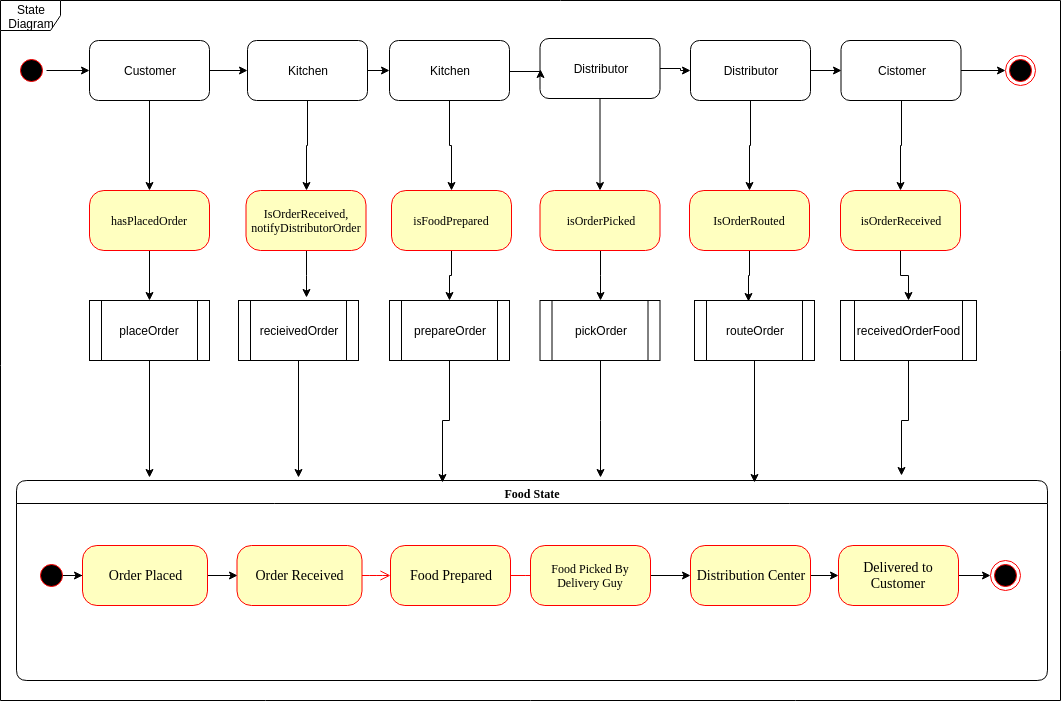

The diagram above was exported from draw.io. Its source (the exported page's mxGraphModel, read from the mxfile embedded in the PNG):
<mxGraphModel dx="1394" dy="727" grid="1" gridSize="10" guides="1" tooltips="1" connect="1" arrows="1" fold="1" page="1" pageScale="1" pageWidth="1100" pageHeight="850" background="#ffffff" math="0" shadow="0">
  <root>
    <mxCell id="0" />
    <mxCell id="1" parent="0" />
    <mxCell id="YgJmhBFj6GOpjrBfDEtV-36" style="edgeStyle=orthogonalEdgeStyle;rounded=0;orthogonalLoop=1;jettySize=auto;html=1;entryX=0.5;entryY=0;entryDx=0;entryDy=0;" edge="1" parent="1" source="382b91b5511bd0f7-5" target="YgJmhBFj6GOpjrBfDEtV-23">
      <mxGeometry relative="1" as="geometry" />
    </mxCell>
    <mxCell id="382b91b5511bd0f7-5" value="hasPlacedOrder" style="rounded=1;whiteSpace=wrap;html=1;arcSize=24;fillColor=#ffffc0;strokeColor=#ff0000;shadow=0;comic=0;labelBackgroundColor=none;fontFamily=Verdana;fontSize=12;fontColor=#000000;align=center;" parent="1" vertex="1">
      <mxGeometry x="113" y="200" width="120" height="60" as="geometry" />
    </mxCell>
    <mxCell id="YgJmhBFj6GOpjrBfDEtV-38" style="edgeStyle=orthogonalEdgeStyle;rounded=0;orthogonalLoop=1;jettySize=auto;html=1;entryX=0.5;entryY=0;entryDx=0;entryDy=0;" edge="1" parent="1" source="382b91b5511bd0f7-7" target="YgJmhBFj6GOpjrBfDEtV-9">
      <mxGeometry relative="1" as="geometry" />
    </mxCell>
    <mxCell id="382b91b5511bd0f7-7" value="isFoodPrepared" style="rounded=1;whiteSpace=wrap;html=1;arcSize=24;fillColor=#ffffc0;strokeColor=#ff0000;shadow=0;comic=0;labelBackgroundColor=none;fontFamily=Verdana;fontSize=12;fontColor=#000000;align=center;" parent="1" vertex="1">
      <mxGeometry x="415" y="200" width="120" height="60" as="geometry" />
    </mxCell>
    <mxCell id="YgJmhBFj6GOpjrBfDEtV-40" style="edgeStyle=orthogonalEdgeStyle;rounded=0;orthogonalLoop=1;jettySize=auto;html=1;entryX=0.45;entryY=0.017;entryDx=0;entryDy=0;entryPerimeter=0;" edge="1" parent="1" source="382b91b5511bd0f7-9" target="YgJmhBFj6GOpjrBfDEtV-10">
      <mxGeometry relative="1" as="geometry" />
    </mxCell>
    <mxCell id="382b91b5511bd0f7-9" value="IsOrderRouted" style="rounded=1;whiteSpace=wrap;html=1;arcSize=24;fillColor=#ffffc0;strokeColor=#ff0000;shadow=0;comic=0;labelBackgroundColor=none;fontFamily=Verdana;fontSize=12;fontColor=#000000;align=center;" parent="1" vertex="1">
      <mxGeometry x="713" y="200" width="120" height="60" as="geometry" />
    </mxCell>
    <mxCell id="YgJmhBFj6GOpjrBfDEtV-39" style="edgeStyle=orthogonalEdgeStyle;rounded=0;orthogonalLoop=1;jettySize=auto;html=1;entryX=0.5;entryY=0;entryDx=0;entryDy=0;" edge="1" parent="1" source="382b91b5511bd0f7-10" target="YgJmhBFj6GOpjrBfDEtV-8">
      <mxGeometry relative="1" as="geometry" />
    </mxCell>
    <mxCell id="382b91b5511bd0f7-10" value="isOrderPicked" style="rounded=1;whiteSpace=wrap;html=1;arcSize=24;fillColor=#ffffc0;strokeColor=#ff0000;shadow=0;comic=0;labelBackgroundColor=none;fontFamily=Verdana;fontSize=12;fontColor=#000000;align=center;" parent="1" vertex="1">
      <mxGeometry x="563.5" y="200" width="120" height="60" as="geometry" />
    </mxCell>
    <mxCell id="2a3bc250acf0617d-7" value="Food State" style="swimlane;whiteSpace=wrap;html=1;rounded=1;shadow=0;comic=0;labelBackgroundColor=none;strokeColor=#000000;strokeWidth=1;fillColor=#ffffff;fontFamily=Verdana;fontSize=12;fontColor=#000000;align=center;startSize=23;" parent="1" vertex="1">
      <mxGeometry x="40" y="490" width="1031" height="200" as="geometry" />
    </mxCell>
    <mxCell id="3cde6dad864a17aa-10" style="edgeStyle=elbowEdgeStyle;html=1;labelBackgroundColor=none;endArrow=open;endSize=8;strokeColor=#ff0000;fontFamily=Verdana;fontSize=12;align=left;" parent="2a3bc250acf0617d-7" source="382b91b5511bd0f7-8" target="3cde6dad864a17aa-1" edge="1">
      <mxGeometry relative="1" as="geometry" />
    </mxCell>
    <mxCell id="382b91b5511bd0f7-8" value="&lt;font style=&quot;font-size: 14px&quot;&gt;Order Received&lt;/font&gt;" style="rounded=1;whiteSpace=wrap;html=1;arcSize=24;fillColor=#ffffc0;strokeColor=#ff0000;shadow=0;comic=0;labelBackgroundColor=none;fontFamily=Verdana;fontSize=12;fontColor=#000000;align=center;" parent="2a3bc250acf0617d-7" vertex="1">
      <mxGeometry x="220.5" y="65" width="125" height="60" as="geometry" />
    </mxCell>
    <mxCell id="24f968d109e7d6b4-3" value="" style="ellipse;html=1;shape=endState;fillColor=#000000;strokeColor=#ff0000;rounded=1;shadow=0;comic=0;labelBackgroundColor=none;fontFamily=Verdana;fontSize=12;fontColor=#000000;align=center;" parent="2a3bc250acf0617d-7" vertex="1">
      <mxGeometry x="974" y="80" width="30" height="30" as="geometry" />
    </mxCell>
    <mxCell id="YgJmhBFj6GOpjrBfDEtV-22" style="edgeStyle=orthogonalEdgeStyle;rounded=0;orthogonalLoop=1;jettySize=auto;html=1;" edge="1" parent="2a3bc250acf0617d-7" source="2a3bc250acf0617d-3" target="YgJmhBFj6GOpjrBfDEtV-20">
      <mxGeometry relative="1" as="geometry" />
    </mxCell>
    <mxCell id="2a3bc250acf0617d-3" value="" style="ellipse;html=1;shape=startState;fillColor=#000000;strokeColor=#ff0000;rounded=1;shadow=0;comic=0;labelBackgroundColor=none;fontFamily=Verdana;fontSize=12;fontColor=#000000;align=center;direction=south;" parent="2a3bc250acf0617d-7" vertex="1">
      <mxGeometry x="20" y="80" width="30" height="30" as="geometry" />
    </mxCell>
    <mxCell id="3cde6dad864a17aa-11" style="edgeStyle=elbowEdgeStyle;html=1;labelBackgroundColor=none;endArrow=open;endSize=8;strokeColor=#ff0000;fontFamily=Verdana;fontSize=12;align=left;" parent="2a3bc250acf0617d-7" source="3cde6dad864a17aa-1" edge="1">
      <mxGeometry relative="1" as="geometry">
        <mxPoint x="524" y="95" as="targetPoint" />
      </mxGeometry>
    </mxCell>
    <mxCell id="3cde6dad864a17aa-1" value="&lt;font style=&quot;font-size: 14px&quot;&gt;Food Prepared&lt;/font&gt;" style="rounded=1;whiteSpace=wrap;html=1;arcSize=24;fillColor=#ffffc0;strokeColor=#ff0000;shadow=0;comic=0;labelBackgroundColor=none;fontFamily=Verdana;fontSize=12;fontColor=#000000;align=center;" parent="2a3bc250acf0617d-7" vertex="1">
      <mxGeometry x="374" y="65" width="120" height="60" as="geometry" />
    </mxCell>
    <mxCell id="YgJmhBFj6GOpjrBfDEtV-2" style="edgeStyle=orthogonalEdgeStyle;rounded=0;orthogonalLoop=1;jettySize=auto;html=1;entryX=0;entryY=0.5;entryDx=0;entryDy=0;" edge="1" parent="2a3bc250acf0617d-7" source="3cde6dad864a17aa-2" target="YgJmhBFj6GOpjrBfDEtV-1">
      <mxGeometry relative="1" as="geometry" />
    </mxCell>
    <mxCell id="3cde6dad864a17aa-2" value="Food Picked By Delivery Guy" style="rounded=1;whiteSpace=wrap;html=1;arcSize=24;fillColor=#ffffc0;strokeColor=#ff0000;shadow=0;comic=0;labelBackgroundColor=none;fontFamily=Verdana;fontSize=12;fontColor=#000000;align=center;" parent="2a3bc250acf0617d-7" vertex="1">
      <mxGeometry x="514" y="65" width="120" height="60" as="geometry" />
    </mxCell>
    <mxCell id="YgJmhBFj6GOpjrBfDEtV-4" style="edgeStyle=orthogonalEdgeStyle;rounded=0;orthogonalLoop=1;jettySize=auto;html=1;entryX=0;entryY=0.5;entryDx=0;entryDy=0;" edge="1" parent="2a3bc250acf0617d-7" source="YgJmhBFj6GOpjrBfDEtV-1" target="YgJmhBFj6GOpjrBfDEtV-3">
      <mxGeometry relative="1" as="geometry" />
    </mxCell>
    <mxCell id="YgJmhBFj6GOpjrBfDEtV-1" value="&lt;span style=&quot;font-size: 14px&quot;&gt;Distribution Center&lt;/span&gt;" style="rounded=1;whiteSpace=wrap;html=1;arcSize=24;fillColor=#ffffc0;strokeColor=#ff0000;shadow=0;comic=0;labelBackgroundColor=none;fontFamily=Verdana;fontSize=12;fontColor=#000000;align=center;" vertex="1" parent="2a3bc250acf0617d-7">
      <mxGeometry x="674" y="65" width="120" height="60" as="geometry" />
    </mxCell>
    <mxCell id="YgJmhBFj6GOpjrBfDEtV-5" style="edgeStyle=orthogonalEdgeStyle;rounded=0;orthogonalLoop=1;jettySize=auto;html=1;entryX=0;entryY=0.5;entryDx=0;entryDy=0;" edge="1" parent="2a3bc250acf0617d-7" source="YgJmhBFj6GOpjrBfDEtV-3" target="24f968d109e7d6b4-3">
      <mxGeometry relative="1" as="geometry" />
    </mxCell>
    <mxCell id="YgJmhBFj6GOpjrBfDEtV-3" value="&lt;span style=&quot;font-size: 14px&quot;&gt;Delivered to Customer&lt;/span&gt;" style="rounded=1;whiteSpace=wrap;html=1;arcSize=24;fillColor=#ffffc0;strokeColor=#ff0000;shadow=0;comic=0;labelBackgroundColor=none;fontFamily=Verdana;fontSize=12;fontColor=#000000;align=center;" vertex="1" parent="2a3bc250acf0617d-7">
      <mxGeometry x="822" y="65" width="120" height="60" as="geometry" />
    </mxCell>
    <mxCell id="YgJmhBFj6GOpjrBfDEtV-21" style="edgeStyle=orthogonalEdgeStyle;rounded=0;orthogonalLoop=1;jettySize=auto;html=1;entryX=0;entryY=0.5;entryDx=0;entryDy=0;" edge="1" parent="2a3bc250acf0617d-7" source="YgJmhBFj6GOpjrBfDEtV-20" target="382b91b5511bd0f7-8">
      <mxGeometry relative="1" as="geometry" />
    </mxCell>
    <mxCell id="YgJmhBFj6GOpjrBfDEtV-20" value="&lt;span style=&quot;font-size: 14px&quot;&gt;Order Placed&lt;/span&gt;" style="rounded=1;whiteSpace=wrap;html=1;arcSize=24;fillColor=#ffffc0;strokeColor=#ff0000;shadow=0;comic=0;labelBackgroundColor=none;fontFamily=Verdana;fontSize=12;fontColor=#000000;align=center;" vertex="1" parent="2a3bc250acf0617d-7">
      <mxGeometry x="66" y="65" width="125" height="60" as="geometry" />
    </mxCell>
    <mxCell id="YgJmhBFj6GOpjrBfDEtV-41" style="edgeStyle=orthogonalEdgeStyle;rounded=0;orthogonalLoop=1;jettySize=auto;html=1;" edge="1" parent="1" source="YgJmhBFj6GOpjrBfDEtV-6" target="YgJmhBFj6GOpjrBfDEtV-11">
      <mxGeometry relative="1" as="geometry" />
    </mxCell>
    <mxCell id="YgJmhBFj6GOpjrBfDEtV-6" value="isOrderReceived" style="rounded=1;whiteSpace=wrap;html=1;arcSize=24;fillColor=#ffffc0;strokeColor=#ff0000;shadow=0;comic=0;labelBackgroundColor=none;fontFamily=Verdana;fontSize=12;fontColor=#000000;align=center;" vertex="1" parent="1">
      <mxGeometry x="864" y="200" width="120" height="60" as="geometry" />
    </mxCell>
    <mxCell id="YgJmhBFj6GOpjrBfDEtV-28" style="edgeStyle=orthogonalEdgeStyle;rounded=0;orthogonalLoop=1;jettySize=auto;html=1;entryX=0.274;entryY=-0.015;entryDx=0;entryDy=0;entryPerimeter=0;" edge="1" parent="1" source="YgJmhBFj6GOpjrBfDEtV-7" target="2a3bc250acf0617d-7">
      <mxGeometry relative="1" as="geometry" />
    </mxCell>
    <mxCell id="YgJmhBFj6GOpjrBfDEtV-7" value="recieivedOrder" style="shape=process;whiteSpace=wrap;html=1;backgroundOutline=1;" vertex="1" parent="1">
      <mxGeometry x="262" y="310" width="120" height="60" as="geometry" />
    </mxCell>
    <mxCell id="YgJmhBFj6GOpjrBfDEtV-31" style="edgeStyle=orthogonalEdgeStyle;rounded=0;orthogonalLoop=1;jettySize=auto;html=1;entryX=0.566;entryY=-0.015;entryDx=0;entryDy=0;entryPerimeter=0;" edge="1" parent="1" source="YgJmhBFj6GOpjrBfDEtV-8" target="2a3bc250acf0617d-7">
      <mxGeometry relative="1" as="geometry" />
    </mxCell>
    <mxCell id="YgJmhBFj6GOpjrBfDEtV-8" value="pickOrder" style="shape=process;whiteSpace=wrap;html=1;backgroundOutline=1;" vertex="1" parent="1">
      <mxGeometry x="563.5" y="310" width="120" height="60" as="geometry" />
    </mxCell>
    <mxCell id="YgJmhBFj6GOpjrBfDEtV-29" style="edgeStyle=orthogonalEdgeStyle;rounded=0;orthogonalLoop=1;jettySize=auto;html=1;entryX=0.413;entryY=0.01;entryDx=0;entryDy=0;entryPerimeter=0;" edge="1" parent="1" source="YgJmhBFj6GOpjrBfDEtV-9" target="2a3bc250acf0617d-7">
      <mxGeometry relative="1" as="geometry" />
    </mxCell>
    <mxCell id="YgJmhBFj6GOpjrBfDEtV-9" value="prepareOrder" style="shape=process;whiteSpace=wrap;html=1;backgroundOutline=1;" vertex="1" parent="1">
      <mxGeometry x="413" y="310" width="120" height="60" as="geometry" />
    </mxCell>
    <mxCell id="YgJmhBFj6GOpjrBfDEtV-32" style="edgeStyle=orthogonalEdgeStyle;rounded=0;orthogonalLoop=1;jettySize=auto;html=1;entryX=0.716;entryY=0.01;entryDx=0;entryDy=0;entryPerimeter=0;" edge="1" parent="1" source="YgJmhBFj6GOpjrBfDEtV-10" target="2a3bc250acf0617d-7">
      <mxGeometry relative="1" as="geometry" />
    </mxCell>
    <mxCell id="YgJmhBFj6GOpjrBfDEtV-10" value="routeOrder" style="shape=process;whiteSpace=wrap;html=1;backgroundOutline=1;" vertex="1" parent="1">
      <mxGeometry x="718" y="310" width="120" height="60" as="geometry" />
    </mxCell>
    <mxCell id="YgJmhBFj6GOpjrBfDEtV-34" style="edgeStyle=orthogonalEdgeStyle;rounded=0;orthogonalLoop=1;jettySize=auto;html=1;entryX=0.858;entryY=-0.025;entryDx=0;entryDy=0;entryPerimeter=0;" edge="1" parent="1" source="YgJmhBFj6GOpjrBfDEtV-11" target="2a3bc250acf0617d-7">
      <mxGeometry relative="1" as="geometry" />
    </mxCell>
    <mxCell id="YgJmhBFj6GOpjrBfDEtV-11" value="receivedOrderFood" style="shape=process;whiteSpace=wrap;html=1;backgroundOutline=1;" vertex="1" parent="1">
      <mxGeometry x="864" y="310" width="136" height="60" as="geometry" />
    </mxCell>
    <mxCell id="YgJmhBFj6GOpjrBfDEtV-17" style="edgeStyle=orthogonalEdgeStyle;rounded=0;orthogonalLoop=1;jettySize=auto;html=1;entryX=0.5;entryY=0;entryDx=0;entryDy=0;" edge="1" parent="1" source="YgJmhBFj6GOpjrBfDEtV-12" target="382b91b5511bd0f7-5">
      <mxGeometry relative="1" as="geometry" />
    </mxCell>
    <mxCell id="YgJmhBFj6GOpjrBfDEtV-53" style="edgeStyle=orthogonalEdgeStyle;rounded=0;orthogonalLoop=1;jettySize=auto;html=1;" edge="1" parent="1" source="YgJmhBFj6GOpjrBfDEtV-12" target="YgJmhBFj6GOpjrBfDEtV-15">
      <mxGeometry relative="1" as="geometry" />
    </mxCell>
    <mxCell id="YgJmhBFj6GOpjrBfDEtV-12" value="Customer" style="rounded=1;whiteSpace=wrap;html=1;" vertex="1" parent="1">
      <mxGeometry x="113" y="50" width="120" height="60" as="geometry" />
    </mxCell>
    <mxCell id="YgJmhBFj6GOpjrBfDEtV-45" style="edgeStyle=orthogonalEdgeStyle;rounded=0;orthogonalLoop=1;jettySize=auto;html=1;" edge="1" parent="1" source="YgJmhBFj6GOpjrBfDEtV-13" target="382b91b5511bd0f7-10">
      <mxGeometry relative="1" as="geometry" />
    </mxCell>
    <mxCell id="YgJmhBFj6GOpjrBfDEtV-56" style="edgeStyle=orthogonalEdgeStyle;rounded=0;orthogonalLoop=1;jettySize=auto;html=1;entryX=0;entryY=0.5;entryDx=0;entryDy=0;" edge="1" parent="1" source="YgJmhBFj6GOpjrBfDEtV-13" target="YgJmhBFj6GOpjrBfDEtV-16">
      <mxGeometry relative="1" as="geometry" />
    </mxCell>
    <mxCell id="YgJmhBFj6GOpjrBfDEtV-13" value="Distributor" style="rounded=1;whiteSpace=wrap;html=1;" vertex="1" parent="1">
      <mxGeometry x="563.5" y="48" width="120" height="60" as="geometry" />
    </mxCell>
    <mxCell id="YgJmhBFj6GOpjrBfDEtV-44" style="edgeStyle=orthogonalEdgeStyle;rounded=0;orthogonalLoop=1;jettySize=auto;html=1;entryX=0.5;entryY=0;entryDx=0;entryDy=0;" edge="1" parent="1" source="YgJmhBFj6GOpjrBfDEtV-14" target="382b91b5511bd0f7-7">
      <mxGeometry relative="1" as="geometry" />
    </mxCell>
    <mxCell id="YgJmhBFj6GOpjrBfDEtV-55" style="edgeStyle=orthogonalEdgeStyle;rounded=0;orthogonalLoop=1;jettySize=auto;html=1;entryX=0;entryY=0.5;entryDx=0;entryDy=0;" edge="1" parent="1">
      <mxGeometry relative="1" as="geometry">
        <mxPoint x="526" y="81" as="sourcePoint" />
        <mxPoint x="564" y="79" as="targetPoint" />
      </mxGeometry>
    </mxCell>
    <mxCell id="YgJmhBFj6GOpjrBfDEtV-14" value="Kitchen" style="rounded=1;whiteSpace=wrap;html=1;" vertex="1" parent="1">
      <mxGeometry x="413" y="50" width="120" height="60" as="geometry" />
    </mxCell>
    <mxCell id="YgJmhBFj6GOpjrBfDEtV-43" style="edgeStyle=orthogonalEdgeStyle;rounded=0;orthogonalLoop=1;jettySize=auto;html=1;" edge="1" parent="1" source="YgJmhBFj6GOpjrBfDEtV-15" target="YgJmhBFj6GOpjrBfDEtV-35">
      <mxGeometry relative="1" as="geometry" />
    </mxCell>
    <mxCell id="YgJmhBFj6GOpjrBfDEtV-54" style="edgeStyle=orthogonalEdgeStyle;rounded=0;orthogonalLoop=1;jettySize=auto;html=1;exitX=1;exitY=0.5;exitDx=0;exitDy=0;" edge="1" parent="1" source="YgJmhBFj6GOpjrBfDEtV-15" target="YgJmhBFj6GOpjrBfDEtV-14">
      <mxGeometry relative="1" as="geometry" />
    </mxCell>
    <mxCell id="YgJmhBFj6GOpjrBfDEtV-15" value="Kitchen" style="rounded=1;whiteSpace=wrap;html=1;" vertex="1" parent="1">
      <mxGeometry x="271" y="50" width="120" height="60" as="geometry" />
    </mxCell>
    <mxCell id="YgJmhBFj6GOpjrBfDEtV-46" style="edgeStyle=orthogonalEdgeStyle;rounded=0;orthogonalLoop=1;jettySize=auto;html=1;" edge="1" parent="1" source="YgJmhBFj6GOpjrBfDEtV-16" target="382b91b5511bd0f7-9">
      <mxGeometry relative="1" as="geometry" />
    </mxCell>
    <mxCell id="YgJmhBFj6GOpjrBfDEtV-57" style="edgeStyle=orthogonalEdgeStyle;rounded=0;orthogonalLoop=1;jettySize=auto;html=1;entryX=0;entryY=0.5;entryDx=0;entryDy=0;" edge="1" parent="1" source="YgJmhBFj6GOpjrBfDEtV-16" target="YgJmhBFj6GOpjrBfDEtV-47">
      <mxGeometry relative="1" as="geometry" />
    </mxCell>
    <mxCell id="YgJmhBFj6GOpjrBfDEtV-16" value="Distributor" style="rounded=1;whiteSpace=wrap;html=1;" vertex="1" parent="1">
      <mxGeometry x="714" y="50" width="120" height="60" as="geometry" />
    </mxCell>
    <mxCell id="YgJmhBFj6GOpjrBfDEtV-27" style="edgeStyle=orthogonalEdgeStyle;rounded=0;orthogonalLoop=1;jettySize=auto;html=1;entryX=0.129;entryY=-0.015;entryDx=0;entryDy=0;entryPerimeter=0;" edge="1" parent="1" source="YgJmhBFj6GOpjrBfDEtV-23" target="2a3bc250acf0617d-7">
      <mxGeometry relative="1" as="geometry" />
    </mxCell>
    <mxCell id="YgJmhBFj6GOpjrBfDEtV-23" value="placeOrder" style="shape=process;whiteSpace=wrap;html=1;backgroundOutline=1;" vertex="1" parent="1">
      <mxGeometry x="113" y="310" width="120" height="60" as="geometry" />
    </mxCell>
    <mxCell id="YgJmhBFj6GOpjrBfDEtV-37" style="edgeStyle=orthogonalEdgeStyle;rounded=0;orthogonalLoop=1;jettySize=auto;html=1;entryX=0.567;entryY=-0.05;entryDx=0;entryDy=0;entryPerimeter=0;" edge="1" parent="1" source="YgJmhBFj6GOpjrBfDEtV-35" target="YgJmhBFj6GOpjrBfDEtV-7">
      <mxGeometry relative="1" as="geometry" />
    </mxCell>
    <mxCell id="YgJmhBFj6GOpjrBfDEtV-35" value="IsOrderReceived,&lt;br&gt;notifyDistributorOrder&lt;br&gt;" style="rounded=1;whiteSpace=wrap;html=1;arcSize=24;fillColor=#ffffc0;strokeColor=#ff0000;shadow=0;comic=0;labelBackgroundColor=none;fontFamily=Verdana;fontSize=12;fontColor=#000000;align=center;" vertex="1" parent="1">
      <mxGeometry x="269.5" y="200" width="120" height="60" as="geometry" />
    </mxCell>
    <mxCell id="YgJmhBFj6GOpjrBfDEtV-48" style="edgeStyle=orthogonalEdgeStyle;rounded=0;orthogonalLoop=1;jettySize=auto;html=1;entryX=0.5;entryY=0;entryDx=0;entryDy=0;" edge="1" parent="1" source="YgJmhBFj6GOpjrBfDEtV-47" target="YgJmhBFj6GOpjrBfDEtV-6">
      <mxGeometry relative="1" as="geometry" />
    </mxCell>
    <mxCell id="YgJmhBFj6GOpjrBfDEtV-58" style="edgeStyle=orthogonalEdgeStyle;rounded=0;orthogonalLoop=1;jettySize=auto;html=1;entryX=0;entryY=0.5;entryDx=0;entryDy=0;" edge="1" parent="1" source="YgJmhBFj6GOpjrBfDEtV-47" target="YgJmhBFj6GOpjrBfDEtV-51">
      <mxGeometry relative="1" as="geometry" />
    </mxCell>
    <mxCell id="YgJmhBFj6GOpjrBfDEtV-47" value="Cistomer" style="rounded=1;whiteSpace=wrap;html=1;" vertex="1" parent="1">
      <mxGeometry x="864.5" y="50" width="120" height="60" as="geometry" />
    </mxCell>
    <mxCell id="YgJmhBFj6GOpjrBfDEtV-49" value="State Diagram" style="shape=umlFrame;whiteSpace=wrap;html=1;" vertex="1" parent="1">
      <mxGeometry x="24" y="10" width="1060" height="700" as="geometry" />
    </mxCell>
    <mxCell id="YgJmhBFj6GOpjrBfDEtV-52" style="edgeStyle=orthogonalEdgeStyle;rounded=0;orthogonalLoop=1;jettySize=auto;html=1;exitX=0.5;exitY=0;exitDx=0;exitDy=0;" edge="1" parent="1" source="YgJmhBFj6GOpjrBfDEtV-50" target="YgJmhBFj6GOpjrBfDEtV-12">
      <mxGeometry relative="1" as="geometry" />
    </mxCell>
    <mxCell id="YgJmhBFj6GOpjrBfDEtV-50" value="" style="ellipse;html=1;shape=startState;fillColor=#000000;strokeColor=#ff0000;rounded=1;shadow=0;comic=0;labelBackgroundColor=none;fontFamily=Verdana;fontSize=12;fontColor=#000000;align=center;direction=south;" vertex="1" parent="1">
      <mxGeometry x="40" y="65" width="30" height="30" as="geometry" />
    </mxCell>
    <mxCell id="YgJmhBFj6GOpjrBfDEtV-51" value="" style="ellipse;html=1;shape=endState;fillColor=#000000;strokeColor=#ff0000;rounded=1;shadow=0;comic=0;labelBackgroundColor=none;fontFamily=Verdana;fontSize=12;fontColor=#000000;align=center;" vertex="1" parent="1">
      <mxGeometry x="1029" y="65" width="30" height="30" as="geometry" />
    </mxCell>
  </root>
</mxGraphModel>